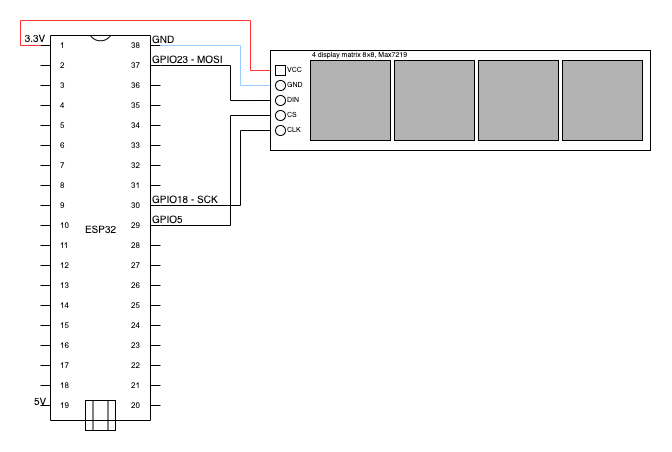

The diagram above was exported from draw.io. Its source (the exported page's mxGraphModel, read from the mxfile embedded in the PNG):
<mxGraphModel dx="652" dy="423" grid="1" gridSize="10" guides="1" tooltips="1" connect="1" arrows="1" fold="1" page="1" pageScale="1" pageWidth="827" pageHeight="1169" math="0" shadow="0">
  <root>
    <mxCell id="0" />
    <mxCell id="1" parent="0" />
    <mxCell id="onh9ntv3bFMksyrYc300-30" value="" style="group" parent="1" vertex="1" connectable="0">
      <mxGeometry x="110" y="245" width="120" height="395" as="geometry" />
    </mxCell>
    <mxCell id="onh9ntv3bFMksyrYc300-24" value="ESP32" style="shadow=0;dashed=0;align=center;fillColor=#ffffff;html=1;strokeWidth=1;shape=mxgraph.electrical.logic_gates.dual_inline_ic;labelNames=a,b,c,d,e,f,g,h,i,j,k,l,m,n,o,p,q,r,s,t;fontSize=10;rotation=0;flipV=1;direction=west;flipH=1;" parent="onh9ntv3bFMksyrYc300-30" vertex="1">
      <mxGeometry width="120" height="385" as="geometry" />
    </mxCell>
    <mxCell id="onh9ntv3bFMksyrYc300-27" value="" style="rounded=0;whiteSpace=wrap;html=1;fillColor=none;fontSize=10;align=left;" parent="onh9ntv3bFMksyrYc300-30" vertex="1">
      <mxGeometry x="45" y="365" width="30" height="30" as="geometry" />
    </mxCell>
    <mxCell id="onh9ntv3bFMksyrYc300-28" value="" style="endArrow=none;html=1;fontSize=10;exitX=0.25;exitY=1;exitDx=0;exitDy=0;entryX=0.25;entryY=0;entryDx=0;entryDy=0;" parent="onh9ntv3bFMksyrYc300-30" source="onh9ntv3bFMksyrYc300-27" target="onh9ntv3bFMksyrYc300-27" edge="1">
      <mxGeometry width="50" height="50" relative="1" as="geometry">
        <mxPoint x="-60" y="435" as="sourcePoint" />
        <mxPoint x="-10" y="385" as="targetPoint" />
      </mxGeometry>
    </mxCell>
    <mxCell id="onh9ntv3bFMksyrYc300-29" value="" style="endArrow=none;html=1;fontSize=10;exitX=0.75;exitY=1;exitDx=0;exitDy=0;entryX=0.75;entryY=0;entryDx=0;entryDy=0;" parent="onh9ntv3bFMksyrYc300-30" source="onh9ntv3bFMksyrYc300-27" target="onh9ntv3bFMksyrYc300-27" edge="1">
      <mxGeometry width="50" height="50" relative="1" as="geometry">
        <mxPoint x="62.37931034482756" y="405" as="sourcePoint" />
        <mxPoint x="62.37931034482756" y="375.344827586207" as="targetPoint" />
      </mxGeometry>
    </mxCell>
    <mxCell id="onh9ntv3bFMksyrYc300-34" style="edgeStyle=orthogonalEdgeStyle;rounded=0;orthogonalLoop=1;jettySize=auto;html=1;exitX=1;exitY=0;exitDx=0;exitDy=10;exitPerimeter=0;entryX=0;entryY=0.5;entryDx=0;entryDy=0;endArrow=none;endFill=0;strokeColor=#99CCFF;fontSize=10;" parent="1" source="onh9ntv3bFMksyrYc300-24" target="onh9ntv3bFMksyrYc300-6" edge="1">
      <mxGeometry relative="1" as="geometry">
        <Array as="points">
          <mxPoint x="310" y="255" />
          <mxPoint x="310" y="295" />
        </Array>
      </mxGeometry>
    </mxCell>
    <mxCell id="onh9ntv3bFMksyrYc300-35" style="edgeStyle=orthogonalEdgeStyle;rounded=0;orthogonalLoop=1;jettySize=auto;html=1;exitX=1;exitY=0;exitDx=0;exitDy=190;exitPerimeter=0;entryX=0;entryY=0.5;entryDx=0;entryDy=0;endArrow=none;endFill=0;fontSize=10;" parent="1" source="onh9ntv3bFMksyrYc300-24" target="onh9ntv3bFMksyrYc300-8" edge="1">
      <mxGeometry relative="1" as="geometry">
        <Array as="points">
          <mxPoint x="300" y="435" />
          <mxPoint x="300" y="325" />
        </Array>
      </mxGeometry>
    </mxCell>
    <mxCell id="onh9ntv3bFMksyrYc300-37" style="edgeStyle=orthogonalEdgeStyle;rounded=0;orthogonalLoop=1;jettySize=auto;html=1;exitX=1;exitY=0;exitDx=0;exitDy=30;exitPerimeter=0;entryX=0;entryY=0.5;entryDx=0;entryDy=0;endArrow=none;endFill=0;fontSize=10;" parent="1" source="onh9ntv3bFMksyrYc300-24" target="onh9ntv3bFMksyrYc300-7" edge="1">
      <mxGeometry relative="1" as="geometry">
        <Array as="points">
          <mxPoint x="300" y="275" />
          <mxPoint x="300" y="310" />
        </Array>
        <mxPoint x="404.9999999999834" y="355" as="targetPoint" />
      </mxGeometry>
    </mxCell>
    <mxCell id="onh9ntv3bFMksyrYc300-38" style="edgeStyle=orthogonalEdgeStyle;rounded=0;orthogonalLoop=1;jettySize=auto;html=1;exitX=1;exitY=0;exitDx=0;exitDy=170;exitPerimeter=0;entryX=0;entryY=0.5;entryDx=0;entryDy=0;endArrow=none;endFill=0;fontSize=10;" parent="1" source="onh9ntv3bFMksyrYc300-24" target="onh9ntv3bFMksyrYc300-11" edge="1">
      <mxGeometry relative="1" as="geometry">
        <Array as="points">
          <mxPoint x="310" y="415" />
          <mxPoint x="310" y="340" />
        </Array>
      </mxGeometry>
    </mxCell>
    <mxCell id="onh9ntv3bFMksyrYc300-41" value="5V" style="text;html=1;strokeColor=none;fillColor=none;align=center;verticalAlign=middle;whiteSpace=wrap;rounded=0;fontSize=10;" parent="1" vertex="1">
      <mxGeometry x="100" y="605" width="20" height="10" as="geometry" />
    </mxCell>
    <mxCell id="onh9ntv3bFMksyrYc300-42" style="edgeStyle=orthogonalEdgeStyle;rounded=0;orthogonalLoop=1;jettySize=auto;html=1;exitX=0;exitY=0;exitDx=0;exitDy=10;exitPerimeter=0;entryX=0;entryY=0.5;entryDx=0;entryDy=0;fontSize=10;strokeColor=#FF3333;endArrow=none;endFill=0;" parent="1" source="onh9ntv3bFMksyrYc300-24" target="onh9ntv3bFMksyrYc300-13" edge="1">
      <mxGeometry relative="1" as="geometry">
        <mxPoint x="149.9655172413793" y="255.1724137931035" as="sourcePoint" />
        <mxPoint x="405.1379310344828" y="280" as="targetPoint" />
        <Array as="points">
          <mxPoint x="90" y="255" />
          <mxPoint x="90" y="230" />
          <mxPoint x="320" y="230" />
          <mxPoint x="320" y="280" />
        </Array>
      </mxGeometry>
    </mxCell>
    <mxCell id="onh9ntv3bFMksyrYc300-44" value="&lt;span&gt;GPIO23 - MOSI&lt;/span&gt;" style="text;html=1;strokeColor=none;fillColor=none;align=left;verticalAlign=middle;whiteSpace=wrap;rounded=0;fontSize=10;" parent="1" vertex="1">
      <mxGeometry x="220" y="260" width="80" height="15" as="geometry" />
    </mxCell>
    <mxCell id="onh9ntv3bFMksyrYc300-45" value="GPIO18 - SCK" style="text;html=1;strokeColor=none;fillColor=none;align=left;verticalAlign=middle;whiteSpace=wrap;rounded=0;fontSize=10;" parent="1" vertex="1">
      <mxGeometry x="220" y="400" width="70" height="15" as="geometry" />
    </mxCell>
    <mxCell id="ApPZSZe1eoqtvmXxDZPw-31" value="GPIO5" style="text;html=1;strokeColor=none;fillColor=none;align=left;verticalAlign=middle;whiteSpace=wrap;rounded=0;fontSize=10;" parent="1" vertex="1">
      <mxGeometry x="220" y="420" width="40" height="15" as="geometry" />
    </mxCell>
    <mxCell id="ApPZSZe1eoqtvmXxDZPw-33" value="3.3V" style="text;html=1;strokeColor=none;fillColor=none;align=center;verticalAlign=middle;whiteSpace=wrap;rounded=0;fontSize=10;" parent="1" vertex="1">
      <mxGeometry x="90" y="237" width="30" height="20" as="geometry" />
    </mxCell>
    <mxCell id="ApPZSZe1eoqtvmXxDZPw-35" value="GND" style="text;html=1;strokeColor=none;fillColor=none;align=left;verticalAlign=middle;whiteSpace=wrap;rounded=0;fontSize=10;" parent="1" vertex="1">
      <mxGeometry x="220" y="240.5" width="80" height="15" as="geometry" />
    </mxCell>
    <mxCell id="onh9ntv3bFMksyrYc300-3" value="" style="rounded=0;whiteSpace=wrap;html=1;container=0;" parent="1" vertex="1">
      <mxGeometry x="340" y="260" width="380" height="100" as="geometry" />
    </mxCell>
    <mxCell id="onh9ntv3bFMksyrYc300-4" value="" style="whiteSpace=wrap;html=1;aspect=fixed;fillColor=#B3B3B3;container=0;" parent="1" vertex="1">
      <mxGeometry x="380" y="270" width="80" height="80" as="geometry" />
    </mxCell>
    <mxCell id="onh9ntv3bFMksyrYc300-6" value="" style="ellipse;whiteSpace=wrap;html=1;aspect=fixed;fillColor=none;container=0;" parent="1" vertex="1">
      <mxGeometry x="345" y="290" width="10" height="10" as="geometry" />
    </mxCell>
    <mxCell id="onh9ntv3bFMksyrYc300-7" value="" style="ellipse;whiteSpace=wrap;html=1;aspect=fixed;fillColor=none;container=0;" parent="1" vertex="1">
      <mxGeometry x="345" y="305" width="10" height="10" as="geometry" />
    </mxCell>
    <mxCell id="onh9ntv3bFMksyrYc300-8" value="" style="ellipse;whiteSpace=wrap;html=1;aspect=fixed;fillColor=none;container=0;" parent="1" vertex="1">
      <mxGeometry x="345" y="320" width="10" height="10" as="geometry" />
    </mxCell>
    <mxCell id="onh9ntv3bFMksyrYc300-11" value="" style="ellipse;whiteSpace=wrap;html=1;aspect=fixed;fillColor=none;container=0;" parent="1" vertex="1">
      <mxGeometry x="345" y="335" width="10" height="10" as="geometry" />
    </mxCell>
    <mxCell id="onh9ntv3bFMksyrYc300-13" value="" style="whiteSpace=wrap;html=1;aspect=fixed;fillColor=none;container=0;" parent="1" vertex="1">
      <mxGeometry x="345" y="275" width="10" height="10" as="geometry" />
    </mxCell>
    <mxCell id="onh9ntv3bFMksyrYc300-15" value="VCC" style="text;html=1;strokeColor=none;fillColor=none;align=left;verticalAlign=middle;whiteSpace=wrap;rounded=0;fontSize=7;container=0;" parent="1" vertex="1">
      <mxGeometry x="355" y="275" width="20" height="10" as="geometry" />
    </mxCell>
    <mxCell id="onh9ntv3bFMksyrYc300-16" value="GND" style="text;html=1;strokeColor=none;fillColor=none;align=left;verticalAlign=middle;whiteSpace=wrap;rounded=0;fontSize=7;container=0;" parent="1" vertex="1">
      <mxGeometry x="355" y="290" width="20" height="10" as="geometry" />
    </mxCell>
    <mxCell id="onh9ntv3bFMksyrYc300-17" value="DIN" style="text;html=1;strokeColor=none;fillColor=none;align=left;verticalAlign=middle;whiteSpace=wrap;rounded=0;fontSize=7;container=0;" parent="1" vertex="1">
      <mxGeometry x="355" y="305" width="20" height="10" as="geometry" />
    </mxCell>
    <mxCell id="onh9ntv3bFMksyrYc300-18" value="CS" style="text;html=1;strokeColor=none;fillColor=none;align=left;verticalAlign=middle;whiteSpace=wrap;rounded=0;fontSize=7;container=0;" parent="1" vertex="1">
      <mxGeometry x="355" y="320" width="20" height="10" as="geometry" />
    </mxCell>
    <mxCell id="onh9ntv3bFMksyrYc300-21" value="CLK" style="text;html=1;strokeColor=none;fillColor=none;align=left;verticalAlign=middle;whiteSpace=wrap;rounded=0;fontSize=7;container=0;" parent="1" vertex="1">
      <mxGeometry x="355" y="335" width="20" height="10" as="geometry" />
    </mxCell>
    <mxCell id="onh9ntv3bFMksyrYc300-23" value="4 display matrix 8×8, Max7219" style="text;html=1;strokeColor=none;fillColor=none;align=left;verticalAlign=middle;whiteSpace=wrap;rounded=0;fontSize=7;container=0;" parent="1" vertex="1">
      <mxGeometry x="380" y="260" width="120" height="10" as="geometry" />
    </mxCell>
    <mxCell id="NRVsOtQLbguMUniDauYW-1" value="" style="whiteSpace=wrap;html=1;aspect=fixed;fillColor=#B3B3B3;container=0;" vertex="1" parent="1">
      <mxGeometry x="464" y="270" width="80" height="80" as="geometry" />
    </mxCell>
    <mxCell id="NRVsOtQLbguMUniDauYW-2" value="" style="whiteSpace=wrap;html=1;aspect=fixed;fillColor=#B3B3B3;container=0;" vertex="1" parent="1">
      <mxGeometry x="548" y="270" width="80" height="80" as="geometry" />
    </mxCell>
    <mxCell id="NRVsOtQLbguMUniDauYW-3" value="" style="whiteSpace=wrap;html=1;aspect=fixed;fillColor=#B3B3B3;container=0;" vertex="1" parent="1">
      <mxGeometry x="632" y="270" width="80" height="80" as="geometry" />
    </mxCell>
  </root>
</mxGraphModel>